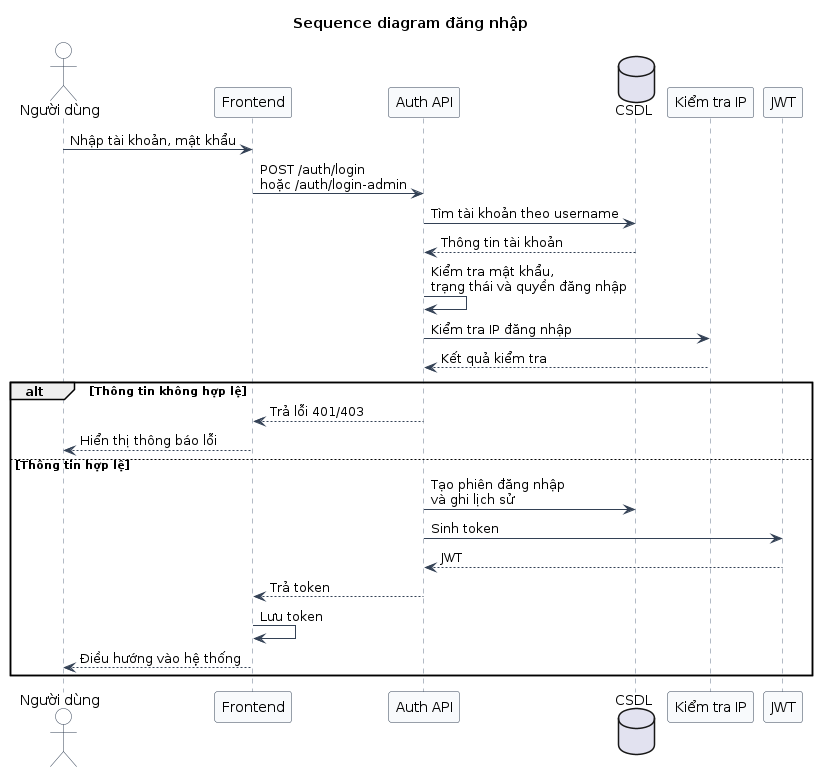

The diagram above was rendered by PlantUML. Its source (embedded in the PNG):
@startuml
title Sequence diagram đăng nhập

skinparam shadowing false
skinparam sequence {
  ArrowColor #334155
  LifeLineBorderColor #64748B
  LifeLineBackgroundColor #F8FAFC
  ParticipantBorderColor #334155
  ParticipantBackgroundColor #F8FAFC
  ActorBorderColor #334155
  ActorBackgroundColor #FFFFFF
}

actor "Người dùng" as User
participant "Frontend" as FE
participant "Auth API" as Auth
database "CSDL" as DB
participant "Kiểm tra IP" as IP
participant "JWT" as JWT

User -> FE: Nhập tài khoản, mật khẩu
FE -> Auth: POST /auth/login\nhoặc /auth/login-admin

Auth -> DB: Tìm tài khoản theo username
DB --> Auth: Thông tin tài khoản

Auth -> Auth: Kiểm tra mật khẩu,\ntrạng thái và quyền đăng nhập
Auth -> IP: Kiểm tra IP đăng nhập
IP --> Auth: Kết quả kiểm tra

alt Thông tin không hợp lệ
  Auth --> FE: Trả lỗi 401/403
  FE --> User: Hiển thị thông báo lỗi
else Thông tin hợp lệ
  Auth -> DB: Tạo phiên đăng nhập\nvà ghi lịch sử
  Auth -> JWT: Sinh token
  JWT --> Auth: JWT
  Auth --> FE: Trả token
  FE -> FE: Lưu token
  FE --> User: Điều hướng vào hệ thống
end

@enduml